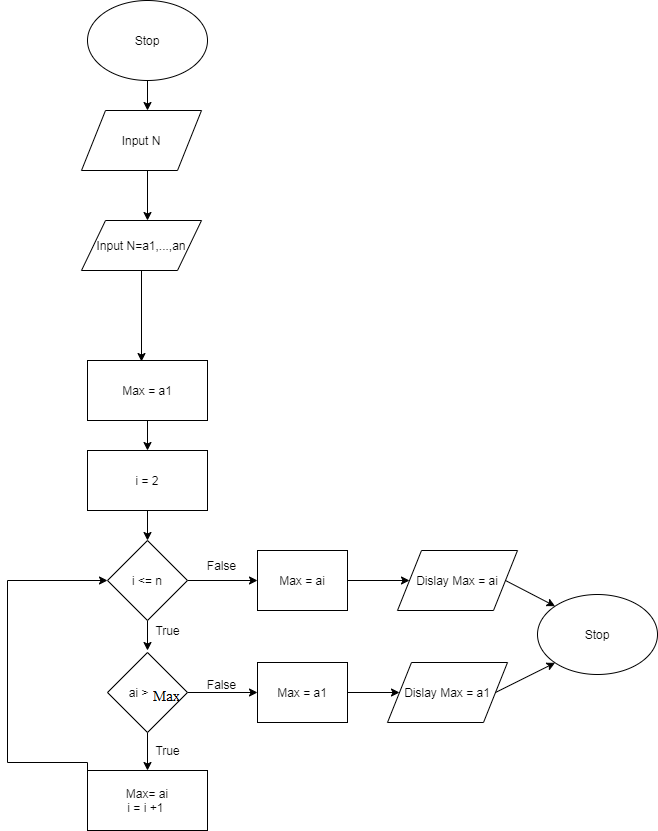

The diagram above was exported from draw.io. Its source (the exported page's mxGraphModel, read from the mxfile embedded in the PNG):
<mxGraphModel dx="1046" dy="488" grid="1" gridSize="10" guides="1" tooltips="1" connect="1" arrows="1" fold="1" page="1" pageScale="1" pageWidth="827" pageHeight="1169" math="0" shadow="0">
  <root>
    <mxCell id="0" />
    <mxCell id="1" parent="0" />
    <mxCell id="7lKdM5RkqaQYe8wN8WTQ-5" style="edgeStyle=orthogonalEdgeStyle;rounded=0;orthogonalLoop=1;jettySize=auto;html=1;entryX=0.5;entryY=0;entryDx=0;entryDy=0;" edge="1" parent="1" source="7lKdM5RkqaQYe8wN8WTQ-2">
      <mxGeometry relative="1" as="geometry">
        <mxPoint x="360" y="140" as="targetPoint" />
      </mxGeometry>
    </mxCell>
    <mxCell id="7lKdM5RkqaQYe8wN8WTQ-2" value="Stop" style="ellipse;whiteSpace=wrap;html=1;" vertex="1" parent="1">
      <mxGeometry x="300" y="30" width="120" height="80" as="geometry" />
    </mxCell>
    <mxCell id="7lKdM5RkqaQYe8wN8WTQ-9" style="edgeStyle=orthogonalEdgeStyle;rounded=0;orthogonalLoop=1;jettySize=auto;html=1;exitX=0.5;exitY=1;exitDx=0;exitDy=0;" edge="1" parent="1">
      <mxGeometry relative="1" as="geometry">
        <mxPoint x="360" y="250" as="targetPoint" />
        <mxPoint x="360" y="220" as="sourcePoint" />
        <Array as="points">
          <mxPoint x="360" y="200" />
          <mxPoint x="360" y="200" />
        </Array>
      </mxGeometry>
    </mxCell>
    <mxCell id="7lKdM5RkqaQYe8wN8WTQ-11" value="Max = a1" style="rounded=0;whiteSpace=wrap;html=1;" vertex="1" parent="1">
      <mxGeometry x="300" y="390" width="120" height="60" as="geometry" />
    </mxCell>
    <mxCell id="7lKdM5RkqaQYe8wN8WTQ-27" value="" style="edgeStyle=orthogonalEdgeStyle;rounded=0;orthogonalLoop=1;jettySize=auto;html=1;" edge="1" parent="1" source="7lKdM5RkqaQYe8wN8WTQ-13">
      <mxGeometry relative="1" as="geometry">
        <mxPoint x="360" y="680" as="targetPoint" />
      </mxGeometry>
    </mxCell>
    <mxCell id="7lKdM5RkqaQYe8wN8WTQ-28" style="edgeStyle=orthogonalEdgeStyle;rounded=0;orthogonalLoop=1;jettySize=auto;html=1;exitX=1;exitY=0.5;exitDx=0;exitDy=0;" edge="1" parent="1" source="7lKdM5RkqaQYe8wN8WTQ-13">
      <mxGeometry relative="1" as="geometry">
        <mxPoint x="470" y="610" as="targetPoint" />
      </mxGeometry>
    </mxCell>
    <mxCell id="7lKdM5RkqaQYe8wN8WTQ-13" value="i &amp;lt;= n" style="rhombus;whiteSpace=wrap;html=1;" vertex="1" parent="1">
      <mxGeometry x="320" y="570" width="80" height="80" as="geometry" />
    </mxCell>
    <mxCell id="7lKdM5RkqaQYe8wN8WTQ-17" value="" style="endArrow=classic;html=1;exitX=0.5;exitY=1;exitDx=0;exitDy=0;" edge="1" parent="1" source="7lKdM5RkqaQYe8wN8WTQ-11">
      <mxGeometry width="50" height="50" relative="1" as="geometry">
        <mxPoint x="390" y="480" as="sourcePoint" />
        <mxPoint x="360" y="480" as="targetPoint" />
      </mxGeometry>
    </mxCell>
    <mxCell id="7lKdM5RkqaQYe8wN8WTQ-21" value="" style="edgeStyle=orthogonalEdgeStyle;rounded=0;orthogonalLoop=1;jettySize=auto;html=1;" edge="1" parent="1" source="7lKdM5RkqaQYe8wN8WTQ-20" target="7lKdM5RkqaQYe8wN8WTQ-13">
      <mxGeometry relative="1" as="geometry" />
    </mxCell>
    <mxCell id="7lKdM5RkqaQYe8wN8WTQ-20" value="i = 2" style="rounded=0;whiteSpace=wrap;html=1;" vertex="1" parent="1">
      <mxGeometry x="300" y="480" width="120" height="60" as="geometry" />
    </mxCell>
    <mxCell id="7lKdM5RkqaQYe8wN8WTQ-29" style="edgeStyle=orthogonalEdgeStyle;rounded=0;orthogonalLoop=1;jettySize=auto;html=1;entryX=0;entryY=0.5;entryDx=0;entryDy=0;exitX=0;exitY=0.5;exitDx=0;exitDy=0;" edge="1" parent="1" source="7lKdM5RkqaQYe8wN8WTQ-36" target="7lKdM5RkqaQYe8wN8WTQ-13">
      <mxGeometry relative="1" as="geometry">
        <mxPoint x="270" y="610" as="targetPoint" />
        <mxPoint x="320" y="790" as="sourcePoint" />
        <Array as="points">
          <mxPoint x="300" y="792" />
          <mxPoint x="220" y="792" />
          <mxPoint x="220" y="610" />
        </Array>
      </mxGeometry>
    </mxCell>
    <mxCell id="7lKdM5RkqaQYe8wN8WTQ-23" value="Input N" style="shape=parallelogram;perimeter=parallelogramPerimeter;whiteSpace=wrap;html=1;" vertex="1" parent="1">
      <mxGeometry x="294" y="140" width="120" height="60" as="geometry" />
    </mxCell>
    <mxCell id="7lKdM5RkqaQYe8wN8WTQ-26" value="" style="edgeStyle=orthogonalEdgeStyle;rounded=0;orthogonalLoop=1;jettySize=auto;html=1;entryX=0.45;entryY=0.017;entryDx=0;entryDy=0;entryPerimeter=0;" edge="1" parent="1" source="7lKdM5RkqaQYe8wN8WTQ-24" target="7lKdM5RkqaQYe8wN8WTQ-11">
      <mxGeometry relative="1" as="geometry">
        <mxPoint x="354" y="380" as="targetPoint" />
      </mxGeometry>
    </mxCell>
    <mxCell id="7lKdM5RkqaQYe8wN8WTQ-24" value="Input N=a1,...,an" style="shape=parallelogram;perimeter=parallelogramPerimeter;whiteSpace=wrap;html=1;" vertex="1" parent="1">
      <mxGeometry x="294" y="250" width="120" height="50" as="geometry" />
    </mxCell>
    <mxCell id="7lKdM5RkqaQYe8wN8WTQ-31" value="False" style="text;html=1;align=center;verticalAlign=middle;resizable=0;points=[];autosize=1;" vertex="1" parent="1">
      <mxGeometry x="414" y="585" width="40" height="20" as="geometry" />
    </mxCell>
    <mxCell id="7lKdM5RkqaQYe8wN8WTQ-34" value="True&lt;br&gt;" style="text;html=1;align=center;verticalAlign=middle;resizable=0;points=[];autosize=1;" vertex="1" parent="1">
      <mxGeometry x="360" y="650" width="40" height="20" as="geometry" />
    </mxCell>
    <mxCell id="7lKdM5RkqaQYe8wN8WTQ-42" style="edgeStyle=orthogonalEdgeStyle;rounded=0;orthogonalLoop=1;jettySize=auto;html=1;exitX=0.5;exitY=1;exitDx=0;exitDy=0;entryX=0.5;entryY=0;entryDx=0;entryDy=0;" edge="1" parent="1" source="7lKdM5RkqaQYe8wN8WTQ-35" target="7lKdM5RkqaQYe8wN8WTQ-36">
      <mxGeometry relative="1" as="geometry" />
    </mxCell>
    <mxCell id="7lKdM5RkqaQYe8wN8WTQ-43" style="edgeStyle=orthogonalEdgeStyle;rounded=0;orthogonalLoop=1;jettySize=auto;html=1;exitX=1;exitY=0.5;exitDx=0;exitDy=0;" edge="1" parent="1" source="7lKdM5RkqaQYe8wN8WTQ-35">
      <mxGeometry relative="1" as="geometry">
        <mxPoint x="470" y="722" as="targetPoint" />
      </mxGeometry>
    </mxCell>
    <mxCell id="7lKdM5RkqaQYe8wN8WTQ-35" value="ai &amp;gt; a1" style="rhombus;whiteSpace=wrap;html=1;" vertex="1" parent="1">
      <mxGeometry x="320" y="682" width="80" height="80" as="geometry" />
    </mxCell>
    <mxCell id="7lKdM5RkqaQYe8wN8WTQ-36" value="Max= ai&lt;br&gt;i = i +1&amp;nbsp;" style="rounded=0;whiteSpace=wrap;html=1;" vertex="1" parent="1">
      <mxGeometry x="300" y="800" width="120" height="60" as="geometry" />
    </mxCell>
    <mxCell id="7lKdM5RkqaQYe8wN8WTQ-45" value="True" style="text;html=1;align=center;verticalAlign=middle;resizable=0;points=[];autosize=1;" vertex="1" parent="1">
      <mxGeometry x="360" y="770" width="40" height="20" as="geometry" />
    </mxCell>
    <mxCell id="7lKdM5RkqaQYe8wN8WTQ-46" value="False" style="text;html=1;align=center;verticalAlign=middle;resizable=0;points=[];autosize=1;" vertex="1" parent="1">
      <mxGeometry x="414" y="704" width="40" height="20" as="geometry" />
    </mxCell>
    <mxCell id="7lKdM5RkqaQYe8wN8WTQ-49" value="Dislay Max = ai" style="shape=parallelogram;perimeter=parallelogramPerimeter;whiteSpace=wrap;html=1;" vertex="1" parent="1">
      <mxGeometry x="610" y="580" width="120" height="60" as="geometry" />
    </mxCell>
    <mxCell id="7lKdM5RkqaQYe8wN8WTQ-50" value="Dislay Max = a1" style="shape=parallelogram;perimeter=parallelogramPerimeter;whiteSpace=wrap;html=1;" vertex="1" parent="1">
      <mxGeometry x="600" y="692" width="120" height="60" as="geometry" />
    </mxCell>
    <mxCell id="7lKdM5RkqaQYe8wN8WTQ-53" style="edgeStyle=orthogonalEdgeStyle;rounded=0;orthogonalLoop=1;jettySize=auto;html=1;entryX=0;entryY=0.5;entryDx=0;entryDy=0;" edge="1" parent="1" source="7lKdM5RkqaQYe8wN8WTQ-51" target="7lKdM5RkqaQYe8wN8WTQ-49">
      <mxGeometry relative="1" as="geometry" />
    </mxCell>
    <mxCell id="7lKdM5RkqaQYe8wN8WTQ-51" value="Max = ai" style="rounded=0;whiteSpace=wrap;html=1;" vertex="1" parent="1">
      <mxGeometry x="470" y="580" width="90" height="60" as="geometry" />
    </mxCell>
    <mxCell id="7lKdM5RkqaQYe8wN8WTQ-54" style="edgeStyle=orthogonalEdgeStyle;rounded=0;orthogonalLoop=1;jettySize=auto;html=1;entryX=0;entryY=0.5;entryDx=0;entryDy=0;" edge="1" parent="1" source="7lKdM5RkqaQYe8wN8WTQ-52" target="7lKdM5RkqaQYe8wN8WTQ-50">
      <mxGeometry relative="1" as="geometry" />
    </mxCell>
    <mxCell id="7lKdM5RkqaQYe8wN8WTQ-52" value="Max = a1" style="rounded=0;whiteSpace=wrap;html=1;" vertex="1" parent="1">
      <mxGeometry x="470" y="692" width="90" height="60" as="geometry" />
    </mxCell>
    <mxCell id="7lKdM5RkqaQYe8wN8WTQ-55" value="Stop" style="ellipse;whiteSpace=wrap;html=1;" vertex="1" parent="1">
      <mxGeometry x="750" y="624" width="120" height="80" as="geometry" />
    </mxCell>
    <mxCell id="7lKdM5RkqaQYe8wN8WTQ-56" value="" style="endArrow=classic;html=1;exitX=1;exitY=0.5;exitDx=0;exitDy=0;entryX=0;entryY=0;entryDx=0;entryDy=0;" edge="1" parent="1" source="7lKdM5RkqaQYe8wN8WTQ-49" target="7lKdM5RkqaQYe8wN8WTQ-55">
      <mxGeometry width="50" height="50" relative="1" as="geometry">
        <mxPoint x="720" y="680" as="sourcePoint" />
        <mxPoint x="770" y="630" as="targetPoint" />
      </mxGeometry>
    </mxCell>
    <mxCell id="7lKdM5RkqaQYe8wN8WTQ-57" value="" style="endArrow=classic;html=1;exitX=1;exitY=0.5;exitDx=0;exitDy=0;entryX=0;entryY=1;entryDx=0;entryDy=0;" edge="1" parent="1" source="7lKdM5RkqaQYe8wN8WTQ-50" target="7lKdM5RkqaQYe8wN8WTQ-55">
      <mxGeometry width="50" height="50" relative="1" as="geometry">
        <mxPoint x="720" y="680" as="sourcePoint" />
        <mxPoint x="770" y="630" as="targetPoint" />
      </mxGeometry>
    </mxCell>
  </root>
</mxGraphModel>